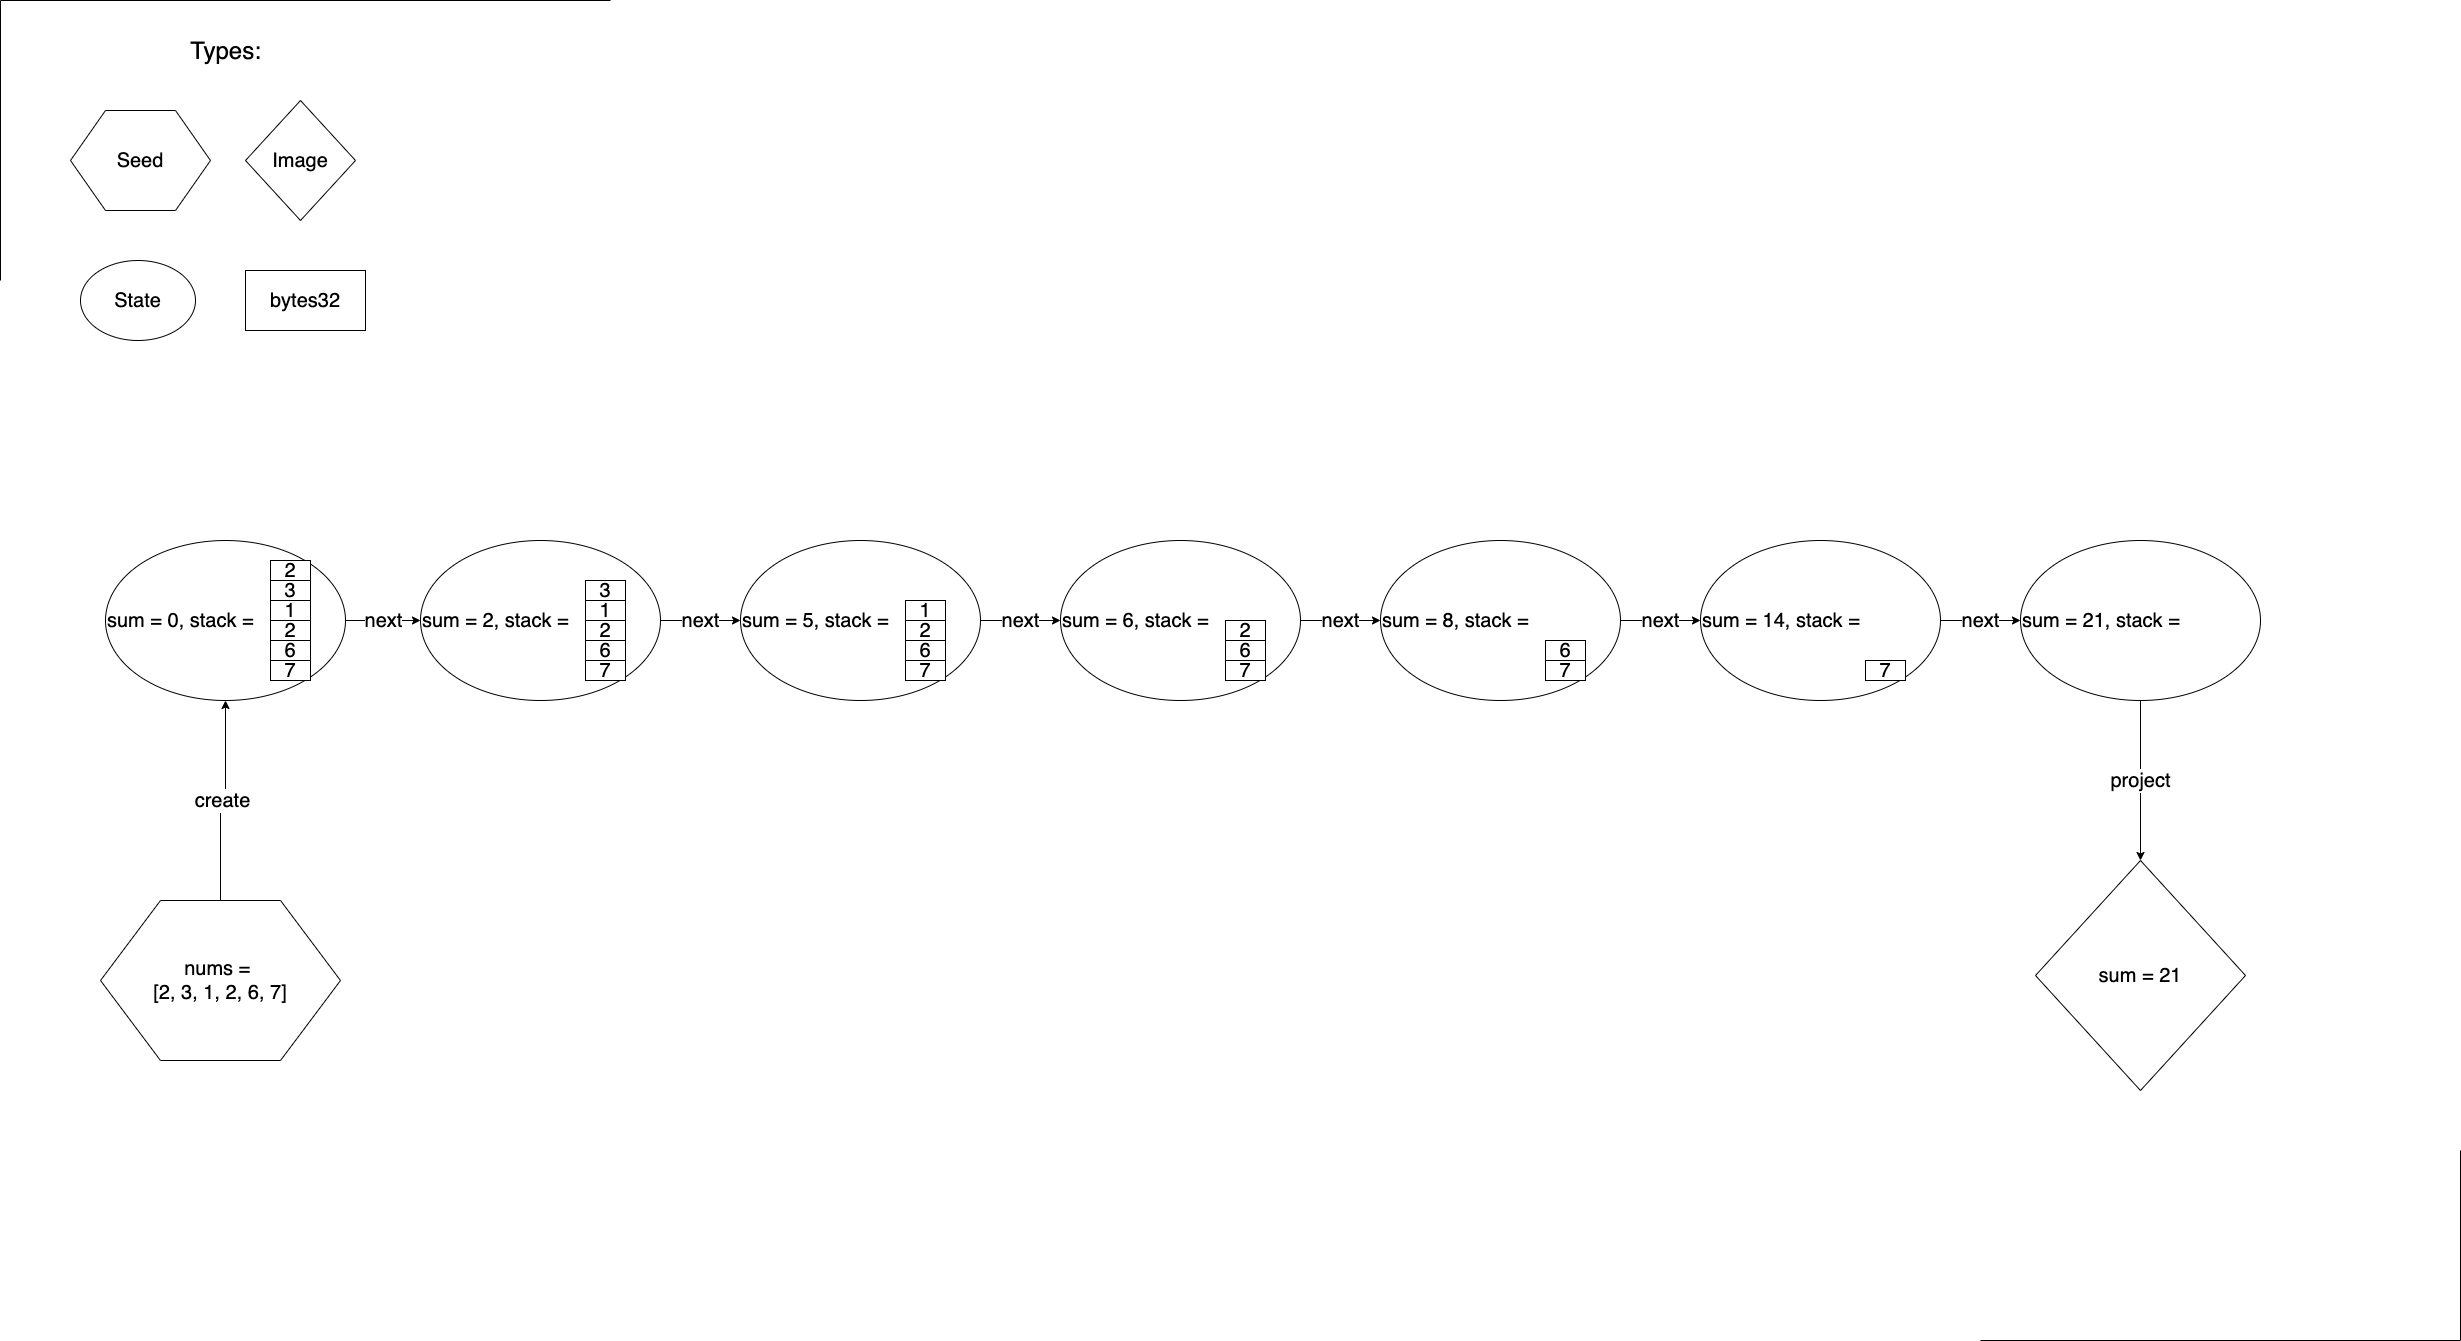

The diagram above was exported from draw.io. Its source (the exported page's mxGraphModel, read from the mxfile embedded in the PNG):
<mxGraphModel dx="7530" dy="1554" grid="1" gridSize="10" guides="0" tooltips="1" connect="1" arrows="1" fold="1" page="1" pageScale="1" pageWidth="2339" pageHeight="3300" math="0" shadow="0">
  <root>
    <mxCell id="0" />
    <mxCell id="1" parent="0" />
    <mxCell id="z1Rna4vgPrGTOxORL_xE-88" value="next" style="edgeStyle=orthogonalEdgeStyle;rounded=0;orthogonalLoop=1;jettySize=auto;html=1;exitX=1;exitY=0.5;exitDx=0;exitDy=0;entryX=0;entryY=0.5;entryDx=0;entryDy=0;fontSize=20;" parent="1" source="z1Rna4vgPrGTOxORL_xE-2" target="z1Rna4vgPrGTOxORL_xE-56" edge="1">
      <mxGeometry relative="1" as="geometry" />
    </mxCell>
    <mxCell id="z1Rna4vgPrGTOxORL_xE-2" value="&lt;font style=&quot;font-size: 20px&quot;&gt;sum = 0, stack =&amp;nbsp;&lt;/font&gt;" style="ellipse;whiteSpace=wrap;html=1;align=left;" parent="1" vertex="1">
      <mxGeometry x="-3155" y="560" width="240" height="160" as="geometry" />
    </mxCell>
    <mxCell id="z1Rna4vgPrGTOxORL_xE-3" value="&lt;font style=&quot;font-size: 20px;&quot;&gt;2&lt;/font&gt;" style="rounded=0;whiteSpace=wrap;html=1;fontSize=20;" parent="1" vertex="1">
      <mxGeometry x="-2990" y="580" width="40" height="20" as="geometry" />
    </mxCell>
    <mxCell id="z1Rna4vgPrGTOxORL_xE-4" value="&lt;font style=&quot;font-size: 20px;&quot;&gt;3&lt;/font&gt;" style="rounded=0;whiteSpace=wrap;html=1;fontSize=20;" parent="1" vertex="1">
      <mxGeometry x="-2990" y="600" width="40" height="20" as="geometry" />
    </mxCell>
    <mxCell id="z1Rna4vgPrGTOxORL_xE-5" value="&lt;font style=&quot;font-size: 20px;&quot;&gt;1&lt;/font&gt;" style="rounded=0;whiteSpace=wrap;html=1;fontSize=20;" parent="1" vertex="1">
      <mxGeometry x="-2990" y="620" width="40" height="20" as="geometry" />
    </mxCell>
    <mxCell id="z1Rna4vgPrGTOxORL_xE-6" value="&lt;font style=&quot;font-size: 20px;&quot;&gt;2&lt;/font&gt;" style="rounded=0;whiteSpace=wrap;html=1;fontSize=20;" parent="1" vertex="1">
      <mxGeometry x="-2990" y="640" width="40" height="20" as="geometry" />
    </mxCell>
    <mxCell id="z1Rna4vgPrGTOxORL_xE-7" value="&lt;font style=&quot;font-size: 20px;&quot;&gt;6&lt;/font&gt;" style="rounded=0;whiteSpace=wrap;html=1;fontSize=20;" parent="1" vertex="1">
      <mxGeometry x="-2990" y="660" width="40" height="20" as="geometry" />
    </mxCell>
    <mxCell id="z1Rna4vgPrGTOxORL_xE-8" value="&lt;font style=&quot;font-size: 20px;&quot;&gt;7&lt;/font&gt;" style="rounded=0;whiteSpace=wrap;html=1;fontSize=20;" parent="1" vertex="1">
      <mxGeometry x="-2990" y="680" width="40" height="20" as="geometry" />
    </mxCell>
    <mxCell id="z1Rna4vgPrGTOxORL_xE-10" value="&lt;font style=&quot;font-size: 20px&quot;&gt;State&lt;/font&gt;" style="ellipse;whiteSpace=wrap;html=1;" parent="1" vertex="1">
      <mxGeometry x="-3180" y="280" width="115" height="80" as="geometry" />
    </mxCell>
    <mxCell id="z1Rna4vgPrGTOxORL_xE-11" value="&lt;font style=&quot;font-size: 20px&quot;&gt;Image&lt;/font&gt;" style="rhombus;whiteSpace=wrap;html=1;" parent="1" vertex="1">
      <mxGeometry x="-3015" y="120" width="110" height="120" as="geometry" />
    </mxCell>
    <mxCell id="z1Rna4vgPrGTOxORL_xE-12" value="&lt;font style=&quot;font-size: 20px&quot;&gt;bytes32&lt;/font&gt;" style="rounded=0;whiteSpace=wrap;html=1;" parent="1" vertex="1">
      <mxGeometry x="-3015" y="290" width="120" height="60" as="geometry" />
    </mxCell>
    <mxCell id="z1Rna4vgPrGTOxORL_xE-13" value="&lt;font style=&quot;font-size: 24px&quot;&gt;Types:&lt;/font&gt;" style="text;html=1;align=center;verticalAlign=middle;resizable=0;points=[];autosize=1;" parent="1" vertex="1">
      <mxGeometry x="-3080" y="60" width="90" height="20" as="geometry" />
    </mxCell>
    <mxCell id="z1Rna4vgPrGTOxORL_xE-55" value="&lt;font style=&quot;font-size: 20px&quot;&gt;sum = 21&lt;/font&gt;" style="rhombus;whiteSpace=wrap;html=1;" parent="1" vertex="1">
      <mxGeometry x="-1225" y="880" width="210" height="230" as="geometry" />
    </mxCell>
    <mxCell id="z1Rna4vgPrGTOxORL_xE-89" value="next" style="edgeStyle=orthogonalEdgeStyle;rounded=0;orthogonalLoop=1;jettySize=auto;html=1;exitX=1;exitY=0.5;exitDx=0;exitDy=0;entryX=0;entryY=0.5;entryDx=0;entryDy=0;fontSize=20;" parent="1" source="z1Rna4vgPrGTOxORL_xE-56" target="z1Rna4vgPrGTOxORL_xE-63" edge="1">
      <mxGeometry relative="1" as="geometry" />
    </mxCell>
    <mxCell id="z1Rna4vgPrGTOxORL_xE-56" value="&lt;font style=&quot;font-size: 20px&quot;&gt;sum = 2, stack =&amp;nbsp;&lt;/font&gt;" style="ellipse;whiteSpace=wrap;html=1;align=left;" parent="1" vertex="1">
      <mxGeometry x="-2840" y="560" width="240" height="160" as="geometry" />
    </mxCell>
    <mxCell id="z1Rna4vgPrGTOxORL_xE-58" value="&lt;font style=&quot;font-size: 20px;&quot;&gt;3&lt;/font&gt;" style="rounded=0;whiteSpace=wrap;html=1;fontSize=20;" parent="1" vertex="1">
      <mxGeometry x="-2675" y="600" width="40" height="20" as="geometry" />
    </mxCell>
    <mxCell id="z1Rna4vgPrGTOxORL_xE-59" value="&lt;font style=&quot;font-size: 20px;&quot;&gt;1&lt;/font&gt;" style="rounded=0;whiteSpace=wrap;html=1;fontSize=20;" parent="1" vertex="1">
      <mxGeometry x="-2675" y="620" width="40" height="20" as="geometry" />
    </mxCell>
    <mxCell id="z1Rna4vgPrGTOxORL_xE-60" value="&lt;font style=&quot;font-size: 20px;&quot;&gt;2&lt;/font&gt;" style="rounded=0;whiteSpace=wrap;html=1;fontSize=20;" parent="1" vertex="1">
      <mxGeometry x="-2675" y="640" width="40" height="20" as="geometry" />
    </mxCell>
    <mxCell id="z1Rna4vgPrGTOxORL_xE-61" value="&lt;font style=&quot;font-size: 20px;&quot;&gt;6&lt;/font&gt;" style="rounded=0;whiteSpace=wrap;html=1;fontSize=20;" parent="1" vertex="1">
      <mxGeometry x="-2675" y="660" width="40" height="20" as="geometry" />
    </mxCell>
    <mxCell id="z1Rna4vgPrGTOxORL_xE-62" value="&lt;font style=&quot;font-size: 20px;&quot;&gt;7&lt;/font&gt;" style="rounded=0;whiteSpace=wrap;html=1;fontSize=20;" parent="1" vertex="1">
      <mxGeometry x="-2675" y="680" width="40" height="20" as="geometry" />
    </mxCell>
    <mxCell id="z1Rna4vgPrGTOxORL_xE-90" value="next" style="edgeStyle=orthogonalEdgeStyle;rounded=0;orthogonalLoop=1;jettySize=auto;html=1;exitX=1;exitY=0.5;exitDx=0;exitDy=0;fontSize=20;" parent="1" source="z1Rna4vgPrGTOxORL_xE-63" target="z1Rna4vgPrGTOxORL_xE-69" edge="1">
      <mxGeometry relative="1" as="geometry" />
    </mxCell>
    <mxCell id="z1Rna4vgPrGTOxORL_xE-63" value="&lt;font style=&quot;font-size: 20px&quot;&gt;sum = 5, stack =&amp;nbsp;&lt;/font&gt;" style="ellipse;whiteSpace=wrap;html=1;align=left;" parent="1" vertex="1">
      <mxGeometry x="-2520" y="560" width="240" height="160" as="geometry" />
    </mxCell>
    <mxCell id="z1Rna4vgPrGTOxORL_xE-65" value="&lt;font style=&quot;font-size: 20px;&quot;&gt;1&lt;/font&gt;" style="rounded=0;whiteSpace=wrap;html=1;fontSize=20;" parent="1" vertex="1">
      <mxGeometry x="-2355" y="620" width="40" height="20" as="geometry" />
    </mxCell>
    <mxCell id="z1Rna4vgPrGTOxORL_xE-66" value="&lt;font style=&quot;font-size: 20px;&quot;&gt;2&lt;/font&gt;" style="rounded=0;whiteSpace=wrap;html=1;fontSize=20;" parent="1" vertex="1">
      <mxGeometry x="-2355" y="640" width="40" height="20" as="geometry" />
    </mxCell>
    <mxCell id="z1Rna4vgPrGTOxORL_xE-67" value="&lt;font style=&quot;font-size: 20px;&quot;&gt;6&lt;/font&gt;" style="rounded=0;whiteSpace=wrap;html=1;fontSize=20;" parent="1" vertex="1">
      <mxGeometry x="-2355" y="660" width="40" height="20" as="geometry" />
    </mxCell>
    <mxCell id="z1Rna4vgPrGTOxORL_xE-68" value="&lt;font style=&quot;font-size: 20px;&quot;&gt;7&lt;/font&gt;" style="rounded=0;whiteSpace=wrap;html=1;fontSize=20;" parent="1" vertex="1">
      <mxGeometry x="-2355" y="680" width="40" height="20" as="geometry" />
    </mxCell>
    <mxCell id="z1Rna4vgPrGTOxORL_xE-91" value="next" style="edgeStyle=orthogonalEdgeStyle;rounded=0;orthogonalLoop=1;jettySize=auto;html=1;exitX=1;exitY=0.5;exitDx=0;exitDy=0;entryX=0;entryY=0.5;entryDx=0;entryDy=0;fontSize=20;" parent="1" source="z1Rna4vgPrGTOxORL_xE-69" target="z1Rna4vgPrGTOxORL_xE-74" edge="1">
      <mxGeometry relative="1" as="geometry" />
    </mxCell>
    <mxCell id="z1Rna4vgPrGTOxORL_xE-69" value="&lt;font style=&quot;font-size: 20px&quot;&gt;sum = 6, stack =&amp;nbsp;&lt;/font&gt;" style="ellipse;whiteSpace=wrap;html=1;align=left;" parent="1" vertex="1">
      <mxGeometry x="-2200" y="560" width="240" height="160" as="geometry" />
    </mxCell>
    <mxCell id="z1Rna4vgPrGTOxORL_xE-71" value="&lt;font style=&quot;font-size: 20px;&quot;&gt;2&lt;/font&gt;" style="rounded=0;whiteSpace=wrap;html=1;fontSize=20;" parent="1" vertex="1">
      <mxGeometry x="-2035" y="640" width="40" height="20" as="geometry" />
    </mxCell>
    <mxCell id="z1Rna4vgPrGTOxORL_xE-72" value="&lt;font style=&quot;font-size: 20px;&quot;&gt;6&lt;/font&gt;" style="rounded=0;whiteSpace=wrap;html=1;fontSize=20;" parent="1" vertex="1">
      <mxGeometry x="-2035" y="660" width="40" height="20" as="geometry" />
    </mxCell>
    <mxCell id="z1Rna4vgPrGTOxORL_xE-73" value="&lt;font style=&quot;font-size: 20px;&quot;&gt;7&lt;/font&gt;" style="rounded=0;whiteSpace=wrap;html=1;fontSize=20;" parent="1" vertex="1">
      <mxGeometry x="-2035" y="680" width="40" height="20" as="geometry" />
    </mxCell>
    <mxCell id="z1Rna4vgPrGTOxORL_xE-92" value="next" style="edgeStyle=orthogonalEdgeStyle;rounded=0;orthogonalLoop=1;jettySize=auto;html=1;exitX=1;exitY=0.5;exitDx=0;exitDy=0;fontSize=20;" parent="1" source="z1Rna4vgPrGTOxORL_xE-74" target="z1Rna4vgPrGTOxORL_xE-78" edge="1">
      <mxGeometry relative="1" as="geometry" />
    </mxCell>
    <mxCell id="z1Rna4vgPrGTOxORL_xE-74" value="&lt;font style=&quot;font-size: 20px&quot;&gt;sum = 8, stack =&amp;nbsp;&lt;/font&gt;" style="ellipse;whiteSpace=wrap;html=1;align=left;" parent="1" vertex="1">
      <mxGeometry x="-1880" y="560" width="240" height="160" as="geometry" />
    </mxCell>
    <mxCell id="z1Rna4vgPrGTOxORL_xE-76" value="&lt;font style=&quot;font-size: 20px;&quot;&gt;6&lt;/font&gt;" style="rounded=0;whiteSpace=wrap;html=1;fontSize=20;" parent="1" vertex="1">
      <mxGeometry x="-1715" y="660" width="40" height="20" as="geometry" />
    </mxCell>
    <mxCell id="z1Rna4vgPrGTOxORL_xE-77" value="&lt;font style=&quot;font-size: 20px;&quot;&gt;7&lt;/font&gt;" style="rounded=0;whiteSpace=wrap;html=1;fontSize=20;" parent="1" vertex="1">
      <mxGeometry x="-1715" y="680" width="40" height="20" as="geometry" />
    </mxCell>
    <mxCell id="z1Rna4vgPrGTOxORL_xE-93" value="next" style="edgeStyle=orthogonalEdgeStyle;rounded=0;orthogonalLoop=1;jettySize=auto;html=1;exitX=1;exitY=0.5;exitDx=0;exitDy=0;entryX=0;entryY=0.5;entryDx=0;entryDy=0;fontSize=20;" parent="1" source="z1Rna4vgPrGTOxORL_xE-78" target="z1Rna4vgPrGTOxORL_xE-84" edge="1">
      <mxGeometry relative="1" as="geometry" />
    </mxCell>
    <mxCell id="z1Rna4vgPrGTOxORL_xE-78" value="&lt;font style=&quot;font-size: 20px&quot;&gt;sum = 14, stack =&amp;nbsp;&lt;/font&gt;" style="ellipse;whiteSpace=wrap;html=1;align=left;" parent="1" vertex="1">
      <mxGeometry x="-1560" y="560" width="240" height="160" as="geometry" />
    </mxCell>
    <mxCell id="z1Rna4vgPrGTOxORL_xE-80" value="&lt;font style=&quot;font-size: 20px;&quot;&gt;7&lt;/font&gt;" style="rounded=0;whiteSpace=wrap;html=1;fontSize=20;" parent="1" vertex="1">
      <mxGeometry x="-1395" y="680" width="40" height="20" as="geometry" />
    </mxCell>
    <mxCell id="z1Rna4vgPrGTOxORL_xE-86" value="project" style="edgeStyle=orthogonalEdgeStyle;rounded=0;orthogonalLoop=1;jettySize=auto;html=1;exitX=0.5;exitY=1;exitDx=0;exitDy=0;fontSize=20;" parent="1" source="z1Rna4vgPrGTOxORL_xE-84" target="z1Rna4vgPrGTOxORL_xE-55" edge="1">
      <mxGeometry relative="1" as="geometry" />
    </mxCell>
    <mxCell id="z1Rna4vgPrGTOxORL_xE-84" value="&lt;font style=&quot;font-size: 20px&quot;&gt;sum = 21, stack =&amp;nbsp;&lt;/font&gt;" style="ellipse;whiteSpace=wrap;html=1;align=left;" parent="1" vertex="1">
      <mxGeometry x="-1240" y="560" width="240" height="160" as="geometry" />
    </mxCell>
    <mxCell id="z1Rna4vgPrGTOxORL_xE-96" value="" style="shape=partialRectangle;whiteSpace=wrap;html=1;bottom=0;right=0;fillColor=none;" parent="1" vertex="1">
      <mxGeometry x="-3260" y="20" width="610" height="280" as="geometry" />
    </mxCell>
    <mxCell id="z1Rna4vgPrGTOxORL_xE-97" value="" style="shape=partialRectangle;whiteSpace=wrap;html=1;top=0;left=0;fillColor=none;" parent="1" vertex="1">
      <mxGeometry x="-1280" y="1170" width="480" height="190" as="geometry" />
    </mxCell>
    <mxCell id="z1Rna4vgPrGTOxORL_xE-108" value="Seed" style="shape=hexagon;perimeter=hexagonPerimeter2;whiteSpace=wrap;html=1;fontSize=20;" parent="1" vertex="1">
      <mxGeometry x="-3190" y="130" width="140" height="100" as="geometry" />
    </mxCell>
    <mxCell id="z1Rna4vgPrGTOxORL_xE-110" value="create" style="edgeStyle=orthogonalEdgeStyle;rounded=0;orthogonalLoop=1;jettySize=auto;html=1;exitX=0.5;exitY=0;exitDx=0;exitDy=0;entryX=0.5;entryY=1;entryDx=0;entryDy=0;fontSize=20;" parent="1" source="z1Rna4vgPrGTOxORL_xE-109" target="z1Rna4vgPrGTOxORL_xE-2" edge="1">
      <mxGeometry relative="1" as="geometry" />
    </mxCell>
    <mxCell id="z1Rna4vgPrGTOxORL_xE-109" value="&lt;span style=&quot;white-space: normal&quot;&gt;nums =&amp;nbsp;&lt;/span&gt;&lt;br style=&quot;white-space: normal&quot;&gt;&lt;span style=&quot;white-space: normal&quot;&gt;[2, 3, 1, 2, 6, 7]&lt;/span&gt;" style="shape=hexagon;perimeter=hexagonPerimeter2;whiteSpace=wrap;html=1;fontSize=20;" parent="1" vertex="1">
      <mxGeometry x="-3160" y="920" width="240" height="160" as="geometry" />
    </mxCell>
  </root>
</mxGraphModel>